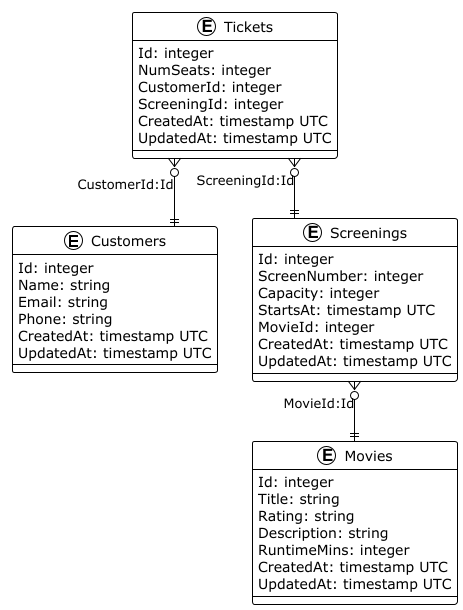

The diagram above was rendered by PlantUML. Its source (embedded in the PNG):
@startuml

!theme plain
top to bottom direction
skinparam linetype ortho

entity Customers {
   Id: integer
   Name: string
   Email: string
   Phone: string
   CreatedAt: timestamp UTC
   UpdatedAt: timestamp UTC
}
entity Movies {
   Id: integer
   Title: string
   Rating: string
   Description: string
   RuntimeMins: integer
   CreatedAt: timestamp UTC
   UpdatedAt: timestamp UTC
}
entity Screenings {
   Id: integer
   ScreenNumber: integer
   Capacity: integer
   StartsAt: timestamp UTC
   MovieId: integer
   CreatedAt: timestamp UTC
   UpdatedAt: timestamp UTC
}
entity Tickets {
   Id: integer
   NumSeats: integer
   CustomerId: integer
   ScreeningId: integer
   CreatedAt: timestamp UTC
   UpdatedAt: timestamp UTC
}

Screenings }o--||  Movies : "MovieId:Id"
Tickets }o--||  Customers : "CustomerId:Id"
Tickets }o--||  Screenings : "ScreeningId:Id"
@enduml